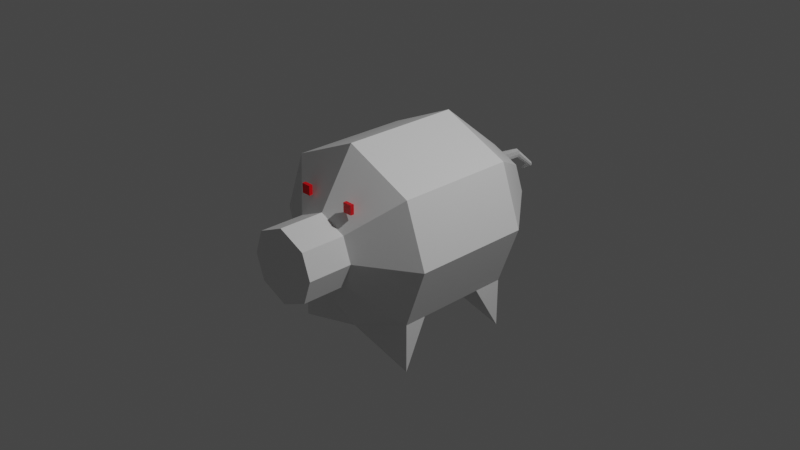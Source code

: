 # Source: lil-oink.blend  (saved by Blender 2.92.15; exported with 4.5.12 LTS)
import bpy
from mathutils import Matrix  # noqa: F401  (used for matrix-valued properties, if any)

bpy.ops.wm.read_factory_settings(use_empty=True)
scene = bpy.context.scene
scene.name = 'Scene'

# ---- collections
col_collection = bpy.data.collections.new('Collection'); scene.collection.children.link(col_collection)

# ---- materials (node trees are filled in below, after node groups)
mat_material = bpy.data.materials.new('Material')
mat_material.alpha_threshold = 0.0
mat_material.use_transparent_shadow = False
mat_material.line_color = (0.0, 0.0, 0.0, 1.0)
mat_material_001 = bpy.data.materials.new('Material.001')
mat_material_001.use_transparent_shadow = False

# ---- material node trees
mat_material.use_nodes = True; mat_material.node_tree.nodes.clear()
_N = mat_material.node_tree.nodes; _L = mat_material.node_tree.links
n0 = _N.new('ShaderNodeOutputMaterial'); n0.name = 'Material Output'; n0.location = (300, 300)
n1 = _N.new('ShaderNodeBsdfPrincipled'); n1.name = 'Principled BSDF'; n1.location = (10, 300)
n1.distribution = 'GGX'
n1.subsurface_method = 'BURLEY'
n1.inputs[2].default_value = 0.4
n1.inputs[3].default_value = 1.45
n1.inputs[27].default_value = (0.0, 0.0, 0.0, 1.0)
n1.inputs[28].default_value = 1.0
_L.new(n1.outputs[0], n0.inputs[0])
n0.is_active_output = True
mat_material_001.use_nodes = True; mat_material_001.node_tree.nodes.clear()
_N = mat_material_001.node_tree.nodes; _L = mat_material_001.node_tree.links
n0 = _N.new('ShaderNodeBsdfPrincipled'); n0.name = 'Principled BSDF'; n0.location = (10, 300)
n0.distribution = 'GGX'
n0.subsurface_method = 'BURLEY'
n0.inputs[0].default_value = (0.8, 0.0, 0.005837, 1.0)
n0.inputs[3].default_value = 1.45
n0.inputs[27].default_value = (0.0, 0.0, 0.0, 1.0)
n0.inputs[28].default_value = 1.0
n1 = _N.new('ShaderNodeOutputMaterial'); n1.name = 'Material Output'; n1.location = (300, 300)
_L.new(n0.outputs[0], n1.inputs[0])
n1.is_active_output = True

# ---- world
world_world = bpy.data.worlds.new('World'); scene.world = world_world
world_world.use_nodes = True; world_world.node_tree.nodes.clear()
_N = world_world.node_tree.nodes; _L = world_world.node_tree.links
n0 = _N.new('ShaderNodeOutputWorld'); n0.name = 'World Output'; n0.location = (300, 300)
n1 = _N.new('ShaderNodeBackground'); n1.name = 'Background'; n1.location = (10, 300)
n1.inputs[0].default_value = (0.05088, 0.05088, 0.05088, 1.0)
_L.new(n1.outputs[0], n0.inputs[0])
n0.is_active_output = True
world_world.color = (0.05088, 0.05088, 0.05088)
world_world.use_sun_shadow = False
world_world.sun_shadow_jitter_overblur = 0.0

# ---- cameras
cam_camera = bpy.data.cameras.new('Camera')
cam_camera.clip_end = 100.0
cam_camera.ortho_scale = 7.314

# ---- lights
light_light = bpy.data.lights.new('Light', 'POINT')
light_light.transmission_factor = 0.0
light_light.energy = 1000.0
light_light.shadow_soft_size = 0.1
light_light.shadow_maximum_resolution = 0.006
light_light.use_absolute_resolution = True

# ---- meshes
me_cube = bpy.data.meshes.new('Cube')
me_cube.from_pydata([(0.3134, 1.41, 0.2731), (0.3134, 1.41, -0.2731), (0.3055, -1.0, 0.2662), (0.3055, -1.0, -0.2662), (-0.3134, 1.41, 0.2731), (-0.3134, 1.41, -0.2731), (-0.3055, -1.0, 0.2662), (-0.3055, -1.0, -0.2662), (0.0, 1.41, -0.4119), (0.0, -1.0, 0.4015), (0.0, -1.0, -0.4015), (0.0, 1.41, 0.4119), (0.4119, 1.41, 0.0), (-0.4015, -1.0, 0.0), (0.4015, -1.0, 0.0), (-0.4119, 1.41, 0.0), (-0.4015, -1.49, 6.361e-08), (-0.7608, -0.62, -0.663), (0.7608, -0.62, 0.663), (-0.7608, -0.62, 0.663), (0.7608, -0.62, -0.663), (0.0, -0.62, -1.0), (0.0, -0.62, 1.0), (1.0, -0.62, 0.0), (-1.0, -0.62, 0.0), (-0.3055, -1.49, 0.2662), (0.4015, -1.49, 6.361e-08), (0.3055, -1.49, -0.2662), (0.0, -1.49, 0.4015), (0.0, -1.49, -0.4015), (0.3055, -1.49, 0.2662), (-0.3055, -1.49, -0.2662), (-0.7608, 0.6862, 0.663), (0.7608, 0.6862, -0.663), (-1.0, 0.6862, 0.0), (-0.7608, 0.6862, -0.663), (0.7608, 0.6862, 0.663), (0.0, 0.6862, -1.0), (0.0, 0.6862, 1.0), (1.0, 0.6862, 0.0), (-0.7608, 0.3574, -0.663), (0.7608, 0.3574, 0.663), (0.0, 0.3574, -1.0), (0.0, 0.3574, 1.0), (1.0, 0.3574, 0.0), (-0.7608, 0.3574, 0.663), (0.7608, 0.3574, -0.663), (-1.0, 0.3574, 0.0), (-0.7608, -0.3733, -0.663), (0.7608, -0.3733, 0.663), (0.0, -0.3733, -1.0), (0.0, -0.3733, 1.0), (1.0, -0.3733, 0.0), (-0.7608, -0.3733, 0.663), (0.7608, -0.3733, -0.663), (-1.0, -0.3733, 0.0), (-0.7608, -0.62, -1.196), (0.7608, -0.62, -1.196), (0.7608, 0.6862, -1.196), (-0.7608, 0.6862, -1.196), (0.3425, -0.8962, 0.5704), (0.3425, -0.8962, 0.4677), (0.3425, -0.936, 0.5704), (0.3425, -0.936, 0.4677), (0.2399, -0.8962, 0.5704), (0.2399, -0.8962, 0.4677), (0.2399, -0.936, 0.5704), (0.2399, -0.936, 0.4677), (-0.2575, -0.8962, 0.5704), (-0.2575, -0.8962, 0.4677), (-0.2575, -0.936, 0.5704), (-0.2575, -0.936, 0.4677), (-0.3601, -0.8962, 0.5704), (-0.3601, -0.8962, 0.4677), (-0.3601, -0.936, 0.5704), (-0.3601, -0.936, 0.4677), (4.86e-10, 1.875, -0.007534), (-0.005732, 1.875, -0.004995), (0.007534, 1.875, 0.0), (0.005732, 1.875, -0.004995), (-0.007534, 1.875, 0.0), (4.86e-10, 1.875, 0.007534), (0.005732, 1.875, 0.004995), (-0.005732, 1.875, 0.004995), (0.1367, 1.542, 5.651e-09), (0.104, 1.542, 0.09065), (-5.972e-09, 1.542, 0.1367), (-0.104, 1.542, 0.09065), (0.104, 1.542, -0.09065), (-0.1367, 1.542, 5.651e-09), (-0.104, 1.542, -0.09065), (-5.972e-09, 1.542, -0.1367), (-0.03518, 1.617, -0.08199), (-0.1298, 1.617, 0.01264), (-0.05781, 1.617, -0.1447), (-0.1298, 1.617, -0.1766), (-0.05781, 1.617, -0.01924), (-0.2018, 1.617, -0.01924), (-0.2244, 1.617, -0.08199), (-0.2018, 1.617, -0.1447), (-0.1397, 1.688, 0.1025), (-0.2095, 1.688, 0.1723), (-0.1564, 1.688, 0.05618), (-0.2095, 1.688, 0.03264), (-0.1564, 1.688, 0.1488), (-0.2627, 1.688, 0.1488), (-0.2794, 1.688, 0.1025), (-0.2627, 1.688, 0.05618), (0.06067, 1.764, 0.2209), (0.01139, 1.764, 0.2702), (0.04889, 1.764, 0.1882), (0.01139, 1.764, 0.1716), (0.04889, 1.764, 0.2536), (-0.02611, 1.764, 0.2536), (-0.0379, 1.764, 0.2209), (-0.02611, 1.764, 0.1882), (0.1891, 1.819, 0.1253), (0.1549, 1.819, 0.1595), (0.1809, 1.819, 0.1026), (0.1549, 1.819, 0.09104), (0.1809, 1.819, 0.1479), (0.1288, 1.819, 0.1479), (0.1206, 1.819, 0.1253), (0.1288, 1.819, 0.1026)], [], [(22, 19, 6, 9), (10, 3, 27, 29), (34, 32, 4, 15), (21, 20, 3, 10), (23, 18, 2, 14), (16, 31, 29, 27, 26, 30, 28, 25), (17, 21, 10, 7), (9, 6, 25, 28), (18, 22, 9, 2), (3, 14, 26, 27), (13, 7, 31, 16), (20, 23, 14, 3), (35, 34, 15, 5), (2, 9, 28, 30), (120, 116, 78, 82), (7, 13, 24, 17), (54, 52, 23, 20), (49, 51, 22, 18), (52, 49, 18, 23), (13, 6, 19, 24), (51, 53, 19, 22), (14, 2, 30, 26), (7, 10, 29, 31), (6, 13, 16, 25), (11, 4, 32, 38), (8, 1, 33, 37), (12, 0, 36, 39), (5, 8, 37, 35), (0, 11, 38, 36), (1, 12, 39, 33), (40, 47, 34, 35), (47, 45, 32, 34), (55, 53, 45, 47), (48, 55, 47, 40), (38, 32, 45, 43), (39, 36, 41, 44), (36, 38, 43, 41), (33, 39, 44, 46), (17, 24, 55, 48), (24, 19, 53, 55), (43, 45, 53, 51), (42, 46, 54, 50), (44, 41, 49, 52), (40, 42, 50, 48), (41, 43, 51, 49), (46, 44, 52, 54), (46, 42, 37), (42, 40, 37), (54, 21, 50), (50, 21, 48), (35, 37, 59), (37, 33, 58), (21, 57, 20), (17, 56, 21), (17, 48, 56), (40, 35, 59), (33, 46, 58), (54, 20, 57), (54, 57, 21), (48, 21, 56), (40, 59, 37), (46, 37, 58), (60, 62, 63, 61), (62, 66, 67, 63), (66, 64, 65, 67), (64, 60, 61, 65), (62, 60, 64, 66), (67, 65, 61, 63), (68, 70, 71, 69), (70, 74, 75, 71), (74, 72, 73, 75), (72, 68, 69, 73), (70, 68, 72, 74), (75, 73, 69, 71), (76, 77, 80, 83, 81, 82, 78, 79), (121, 117, 81, 83), (116, 118, 79, 78), (122, 121, 83, 80), (123, 122, 80, 77), (118, 119, 76, 79), (119, 123, 77, 76), (117, 120, 82, 81), (11, 0, 85, 86), (8, 5, 90, 91), (1, 8, 91, 88), (5, 15, 89, 90), (15, 4, 87, 89), (12, 1, 88, 84), (4, 11, 86, 87), (0, 12, 84, 85), (86, 85, 96, 93), (91, 90, 99, 95), (88, 91, 95, 94), (90, 89, 98, 99), (89, 87, 97, 98), (84, 88, 94, 92), (87, 86, 93, 97), (85, 84, 92, 96), (93, 96, 104, 101), (95, 99, 107, 103), (94, 95, 103, 102), (99, 98, 106, 107), (98, 97, 105, 106), (92, 94, 102, 100), (97, 93, 101, 105), (96, 92, 100, 104), (101, 104, 112, 109), (103, 107, 115, 111), (102, 103, 111, 110), (107, 106, 114, 115), (106, 105, 113, 114), (100, 102, 110, 108), (105, 101, 109, 113), (104, 100, 108, 112), (109, 112, 120, 117), (111, 115, 123, 119), (110, 111, 119, 118), (115, 114, 122, 123), (114, 113, 121, 122), (108, 110, 118, 116), (113, 109, 117, 121), (112, 108, 116, 120)])
me_cube.polygons.foreach_set('material_index', [0, 0, 0, 0, 0, 0, 0, 0, 0, 0, 0, 0, 0, 0, 0, 0, 0, 0, 0, 0, 0, 0, 0, 0, 0, 0, 0, 0, 0, 0, 0, 0, 0, 0, 0, 0, 0, 0, 0, 0, 0, 0, 0, 0, 0, 0, 0, 0, 0, 0, 0, 0, 0, 0, 0, 0, 0, 0, 0, 0, 0, 0, 1, 1, 1, 1, 1, 1, 1, 1, 1, 1, 1, 1, 0, 0, 0, 0, 0, 0, 0, 0, 0, 0, 0, 0, 0, 0, 0, 0, 0, 0, 0, 0, 0, 0, 0, 0, 0, 0, 0, 0, 0, 0, 0, 0, 0, 0, 0, 0, 0, 0, 0, 0, 0, 0, 0, 0, 0, 0, 0, 0])
_uv = me_cube.uv_layers.new(name='UVMap')
_uv.uv.foreach_set('vector', [0.75, 0.7025, 0.875, 0.7025, 0.875, 0.75, 0.75, 0.75, 0.25, 0.75, 0.375, 0.75, 0.375, 0.75, 0.25, 0.75, 0.5, 0.2108, 0.625, 0.2108, 0.625, 0.25, 0.5, 0.25, 0.25, 0.7025, 0.375, 0.7025, 0.375, 0.75, 0.25, 0.75, 0.5, 0.7025, 0.625, 0.7025, 0.625, 0.75, 0.5, 0.75, 0.5, 0.0, 0.375, 0.0, 0.25, 0.75, 0.375, 0.75, 0.5, 0.75, 0.625, 0.75, 0.75, 0.75, 0.875, 0.75, 0.125, 0.7025, 0.25, 0.7025, 0.25, 0.75, 0.125, 0.75, 0.75, 0.75, 0.875, 0.75, 0.875, 0.75, 0.75, 0.75, 0.625, 0.7025, 0.75, 0.7025, 0.75, 0.75, 0.625, 0.75, 0.375, 0.75, 0.5, 0.75, 0.5, 0.75, 0.375, 0.75, 0.5, 0.0, 0.375, 0.0, 0.375, 0.0, 0.5, 0.0, 0.375, 0.7025, 0.5, 0.7025, 0.5, 0.75, 0.375, 0.75, 0.375, 0.2108, 0.5, 0.2108, 0.5, 0.25, 0.375, 0.25, 0.625, 0.75, 0.75, 0.75, 0.75, 0.75, 0.625, 0.75, 0.625, 0.5, 0.5, 0.5, 0.5, 0.5, 0.625, 0.5, 0.375, 0.0, 0.5, 0.0, 0.5, 0.04751, 0.375, 0.04751, 0.375, 0.6717, 0.5, 0.6717, 0.5, 0.7025, 0.375, 0.7025, 0.625, 0.6717, 0.75, 0.6717, 0.75, 0.7025, 0.625, 0.7025, 0.5, 0.6717, 0.625, 0.6717, 0.625, 0.7025, 0.5, 0.7025, 0.5, 0.0, 0.625, 0.0, 0.625, 0.04751, 0.5, 0.04751, 0.75, 0.6717, 0.875, 0.6717, 0.875, 0.7025, 0.75, 0.7025, 0.5, 0.75, 0.625, 0.75, 0.625, 0.75, 0.5, 0.75, 0.125, 0.75, 0.25, 0.75, 0.25, 0.75, 0.125, 0.75, 0.625, 0.0, 0.5, 0.0, 0.5, 0.0, 0.625, 0.0, 0.75, 0.5, 0.875, 0.5, 0.875, 0.5392, 0.75, 0.5392, 0.25, 0.5, 0.375, 0.5, 0.375, 0.5392, 0.25, 0.5392, 0.5, 0.5, 0.625, 0.5, 0.625, 0.5392, 0.5, 0.5392, 0.125, 0.5, 0.25, 0.5, 0.25, 0.5392, 0.125, 0.5392, 0.625, 0.5, 0.75, 0.5, 0.75, 0.5392, 0.625, 0.5392, 0.375, 0.5, 0.5, 0.5, 0.5, 0.5392, 0.375, 0.5392, 0.375, 0.1697, 0.5, 0.1697, 0.5, 0.2108, 0.375, 0.2108, 0.5, 0.1697, 0.625, 0.1697, 0.625, 0.2108, 0.5, 0.2108, 0.5, 0.07833, 0.625, 0.07833, 0.625, 0.1697, 0.5, 0.1697, 0.375, 0.07833, 0.5, 0.07833, 0.5, 0.1697, 0.375, 0.1697, 0.75, 0.5392, 0.875, 0.5392, 0.875, 0.5803, 0.75, 0.5803, 0.5, 0.5392, 0.625, 0.5392, 0.625, 0.5803, 0.5, 0.5803, 0.625, 0.5392, 0.75, 0.5392, 0.75, 0.5803, 0.625, 0.5803, 0.375, 0.5392, 0.5, 0.5392, 0.5, 0.5803, 0.375, 0.5803, 0.375, 0.04751, 0.5, 0.04751, 0.5, 0.07833, 0.375, 0.07833, 0.5, 0.04751, 0.625, 0.04751, 0.625, 0.07833, 0.5, 0.07833, 0.75, 0.5803, 0.875, 0.5803, 0.875, 0.6717, 0.75, 0.6717, 0.25, 0.5803, 0.375, 0.5803, 0.375, 0.6717, 0.25, 0.6717, 0.5, 0.5803, 0.625, 0.5803, 0.625, 0.6717, 0.5, 0.6717, 0.125, 0.5803, 0.25, 0.5803, 0.25, 0.6717, 0.125, 0.6717, 0.625, 0.5803, 0.75, 0.5803, 0.75, 0.6717, 0.625, 0.6717, 0.375, 0.5803, 0.5, 0.5803, 0.5, 0.6717, 0.375, 0.6717, 0.375, 0.5803, 0.25, 0.5803, 0.0, 0.0, 0.25, 0.5803, 0.125, 0.5803, 0.0, 0.0, 0.375, 0.6717, 0.0, 0.0, 0.25, 0.6717, 0.25, 0.6717, 0.0, 0.0, 0.125, 0.6717, 0.125, 0.5392, 0.25, 0.5392, 0.0, 0.0, 0.25, 0.5392, 0.375, 0.5392, 0.0, 0.0, 0.25, 0.7025, 0.0, 0.0, 0.375, 0.7025, 0.125, 0.7025, 0.0, 0.0, 0.25, 0.7025, 0.125, 0.7025, 0.375, 0.07833, 0.0, 0.0, 0.375, 0.1697, 0.125, 0.5392, 0.0, 0.0, 0.375, 0.5392, 0.375, 0.5803, 0.0, 0.0, 0.375, 0.6717, 0.375, 0.7025, 0.0, 0.0, 0.375, 0.6717, 0.0, 0.0, 0.25, 0.7025, 0.375, 0.07833, 0.25, 0.7025, 0.0, 0.0, 0.375, 0.1697, 0.0, 0.0, 0.25, 0.5392, 0.375, 0.5803, 0.25, 0.5392, 0.0, 0.0, 0.375, 0.0, 0.375, 0.25, 0.625, 0.25, 0.625, 0.0, 0.375, 0.25, 0.375, 0.5, 0.625, 0.5, 0.625, 0.25, 0.375, 0.5, 0.375, 0.75, 0.625, 0.75, 0.625, 0.5, 0.375, 0.75, 0.375, 1.0, 0.625, 1.0, 0.625, 0.75, 0.125, 0.5, 0.125, 0.75, 0.375, 0.75, 0.375, 0.5, 0.625, 0.5, 0.625, 0.75, 0.875, 0.75, 0.875, 0.5, 0.375, 0.0, 0.375, 0.25, 0.625, 0.25, 0.625, 0.0, 0.375, 0.25, 0.375, 0.5, 0.625, 0.5, 0.625, 0.25, 0.375, 0.5, 0.375, 0.75, 0.625, 0.75, 0.625, 0.5, 0.375, 0.75, 0.375, 1.0, 0.625, 1.0, 0.625, 0.75, 0.125, 0.5, 0.125, 0.75, 0.375, 0.75, 0.375, 0.5, 0.625, 0.5, 0.625, 0.75, 0.875, 0.75, 0.875, 0.5, 0.25, 0.5, 0.375, 0.25, 0.5, 0.25, 0.875, 0.5, 0.75, 0.5, 0.625, 0.5, 0.5, 0.5, 0.375, 0.5, 0.875, 0.5, 0.75, 0.5, 0.75, 0.5, 0.875, 0.5, 0.5, 0.5, 0.375, 0.5, 0.375, 0.5, 0.5, 0.5, 0.5, 0.25, 0.625, 0.25, 0.625, 0.25, 0.5, 0.25, 0.375, 0.25, 0.5, 0.25, 0.5, 0.25, 0.375, 0.25, 0.375, 0.5, 0.25, 0.5, 0.25, 0.5, 0.375, 0.5, 0.25, 0.5, 0.125, 0.5, 0.125, 0.5, 0.25, 0.5, 0.75, 0.5, 0.625, 0.5, 0.625, 0.5, 0.75, 0.5, 0.75, 0.5, 0.625, 0.5, 0.625, 0.5, 0.75, 0.5, 0.25, 0.5, 0.125, 0.5, 0.125, 0.5, 0.25, 0.5, 0.375, 0.5, 0.25, 0.5, 0.25, 0.5, 0.375, 0.5, 0.375, 0.25, 0.5, 0.25, 0.5, 0.25, 0.375, 0.25, 0.5, 0.25, 0.625, 0.25, 0.625, 0.25, 0.5, 0.25, 0.5, 0.5, 0.375, 0.5, 0.375, 0.5, 0.5, 0.5, 0.875, 0.5, 0.75, 0.5, 0.75, 0.5, 0.875, 0.5, 0.625, 0.5, 0.5, 0.5, 0.5, 0.5, 0.625, 0.5, 0.75, 0.5, 0.625, 0.5, 0.625, 0.5, 0.75, 0.5, 0.25, 0.5, 0.125, 0.5, 0.125, 0.5, 0.25, 0.5, 0.375, 0.5, 0.25, 0.5, 0.25, 0.5, 0.375, 0.5, 0.375, 0.25, 0.5, 0.25, 0.5, 0.25, 0.375, 0.25, 0.5, 0.25, 0.625, 0.25, 0.625, 0.25, 0.5, 0.25, 0.5, 0.5, 0.375, 0.5, 0.375, 0.5, 0.5, 0.5, 0.875, 0.5, 0.75, 0.5, 0.75, 0.5, 0.875, 0.5, 0.625, 0.5, 0.5, 0.5, 0.5, 0.5, 0.625, 0.5, 0.75, 0.5, 0.625, 0.5, 0.625, 0.5, 0.75, 0.5, 0.25, 0.5, 0.125, 0.5, 0.125, 0.5, 0.25, 0.5, 0.375, 0.5, 0.25, 0.5, 0.25, 0.5, 0.375, 0.5, 0.375, 0.25, 0.5, 0.25, 0.5, 0.25, 0.375, 0.25, 0.5, 0.25, 0.625, 0.25, 0.625, 0.25, 0.5, 0.25, 0.5, 0.5, 0.375, 0.5, 0.375, 0.5, 0.5, 0.5, 0.875, 0.5, 0.75, 0.5, 0.75, 0.5, 0.875, 0.5, 0.625, 0.5, 0.5, 0.5, 0.5, 0.5, 0.625, 0.5, 0.75, 0.5, 0.625, 0.5, 0.625, 0.5, 0.75, 0.5, 0.25, 0.5, 0.125, 0.5, 0.125, 0.5, 0.25, 0.5, 0.375, 0.5, 0.25, 0.5, 0.25, 0.5, 0.375, 0.5, 0.375, 0.25, 0.5, 0.25, 0.5, 0.25, 0.375, 0.25, 0.5, 0.25, 0.625, 0.25, 0.625, 0.25, 0.5, 0.25, 0.5, 0.5, 0.375, 0.5, 0.375, 0.5, 0.5, 0.5, 0.875, 0.5, 0.75, 0.5, 0.75, 0.5, 0.875, 0.5, 0.625, 0.5, 0.5, 0.5, 0.5, 0.5, 0.625, 0.5, 0.75, 0.5, 0.625, 0.5, 0.625, 0.5, 0.75, 0.5, 0.25, 0.5, 0.125, 0.5, 0.125, 0.5, 0.25, 0.5, 0.375, 0.5, 0.25, 0.5, 0.25, 0.5, 0.375, 0.5, 0.375, 0.25, 0.5, 0.25, 0.5, 0.25, 0.375, 0.25, 0.5, 0.25, 0.625, 0.25, 0.625, 0.25, 0.5, 0.25, 0.5, 0.5, 0.375, 0.5, 0.375, 0.5, 0.5, 0.5, 0.875, 0.5, 0.75, 0.5, 0.75, 0.5, 0.875, 0.5, 0.625, 0.5, 0.5, 0.5, 0.5, 0.5, 0.625, 0.5])
me_cube.materials.append(mat_material)
me_cube.materials.append(mat_material_001)
me_cube.use_remesh_preserve_volume = False
me_cube.use_remesh_preserve_attributes = False
me_cube.use_mirror_vertex_groups = False
me_cube.update()

# ---- objects
ob_cube = bpy.data.objects.new('Cube', me_cube)
ob_light = bpy.data.objects.new('Light', light_light)
ob_camera = bpy.data.objects.new('Camera', cam_camera)

# ---- transforms, parenting, visibility, modifiers, constraints
ob_cube.location = (0.0, 0.0, 0.0)
ob_cube.lock_rotations_4d = False
ob_cube.empty_display_type = 'ARROWS'
ob_cube.lineart.crease_threshold = 0.0
_vg = ob_cube.vertex_groups.new(name='Group')
ob_light.location = (4.076, 1.005, 5.904)
ob_light.rotation_euler = (0.6503, 0.05522, 1.866)
ob_light.lock_rotations_4d = False
ob_light.empty_display_type = 'ARROWS'
ob_light.color = (0.0, 0.0, 0.0, 0.0)
ob_light.lineart.crease_threshold = 0.0
ob_camera.location = (7.359, -6.926, 4.958)
ob_camera.rotation_euler = (1.109, 0.0, 0.8149)
ob_camera.lock_rotations_4d = False
ob_camera.empty_display_type = 'ARROWS'
ob_camera.color = (0.0, 0.0, 0.0, 0.0)
ob_camera.display_type = 'WIRE'
ob_camera.lineart.crease_threshold = 0.0

# ---- collection membership
col_collection.objects.link(ob_cube)
col_collection.objects.link(ob_light)
col_collection.objects.link(ob_camera)

# ---- scene / render settings (as saved in the file)
scene.camera = ob_camera
scene.frame_start = 1; scene.frame_end = 250; scene.frame_set(1)
scene.render.engine = 'BLENDER_EEVEE_NEXT'
scene.cycles.use_denoising = False
scene.cycles.samples = 128
scene.cycles.sampling_pattern = 'TABULATED_SOBOL'
scene.cycles.use_adaptive_sampling = False
scene.cycles.use_light_tree = False
scene.view_settings.view_transform = 'Filmic'
bpy.context.view_layer.update()
